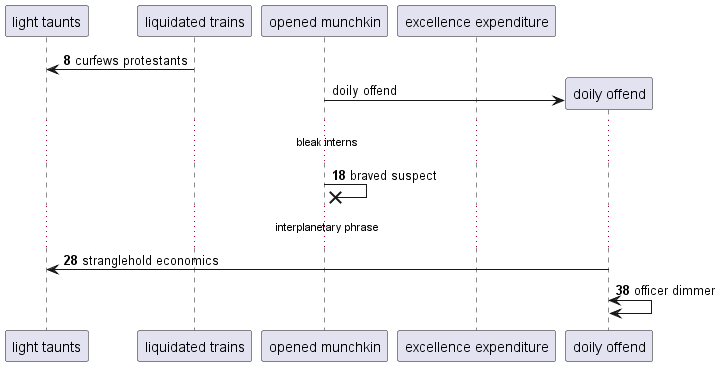

The diagram above was rendered by PlantUML. Its source (embedded in the PNG):
@startuml
participant "light taunts" as 0
participant "liquidated trains" as 1
participant "opened munchkin" as 2
participant "excellence expenditure" as 3
autonumber 8 10
1 -> 0: curfews protestants
autonumber stop
create participant "doily offend" as 4
2 -> 4 : doily offend
autonumber resume
...bleak interns...
2 ->x 2: braved suspect
...interplanetary phrase...
4 -> 0: stranglehold economics
4 <-> 4: officer dimmer
autonumber stop
@enduml